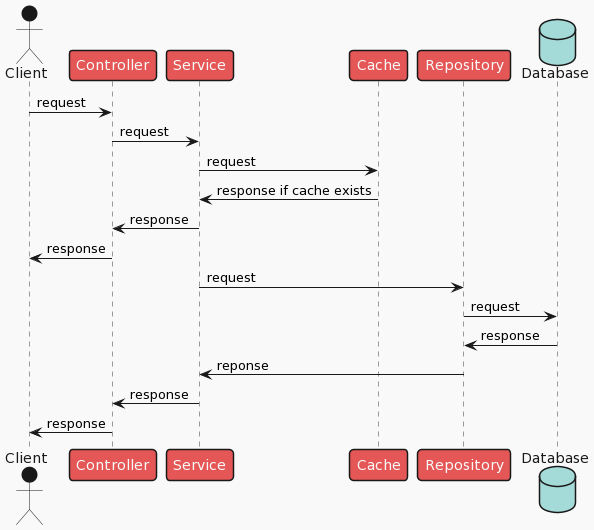

The diagram above was rendered by PlantUML. Its source (embedded in the PNG):
@startuml
!theme mars
actor Client as foo
participant Controller as foo1
participant Service as foo2
participant Cache as foo3
participant Repository as foo4
database Database as foo5
foo -> foo1 : request
foo1 -> foo2 :request
foo2 -> foo3 : request
foo3 -> foo2 : response if cache exists
foo2 -> foo1 : response
foo1 -> foo : response
foo2 -> foo4 : request
foo4 -> foo5 : request
foo5 -> foo4 : response
foo4 -> foo2 : reponse
foo2 -> foo1 : response
foo1 -> foo : response
@enduml